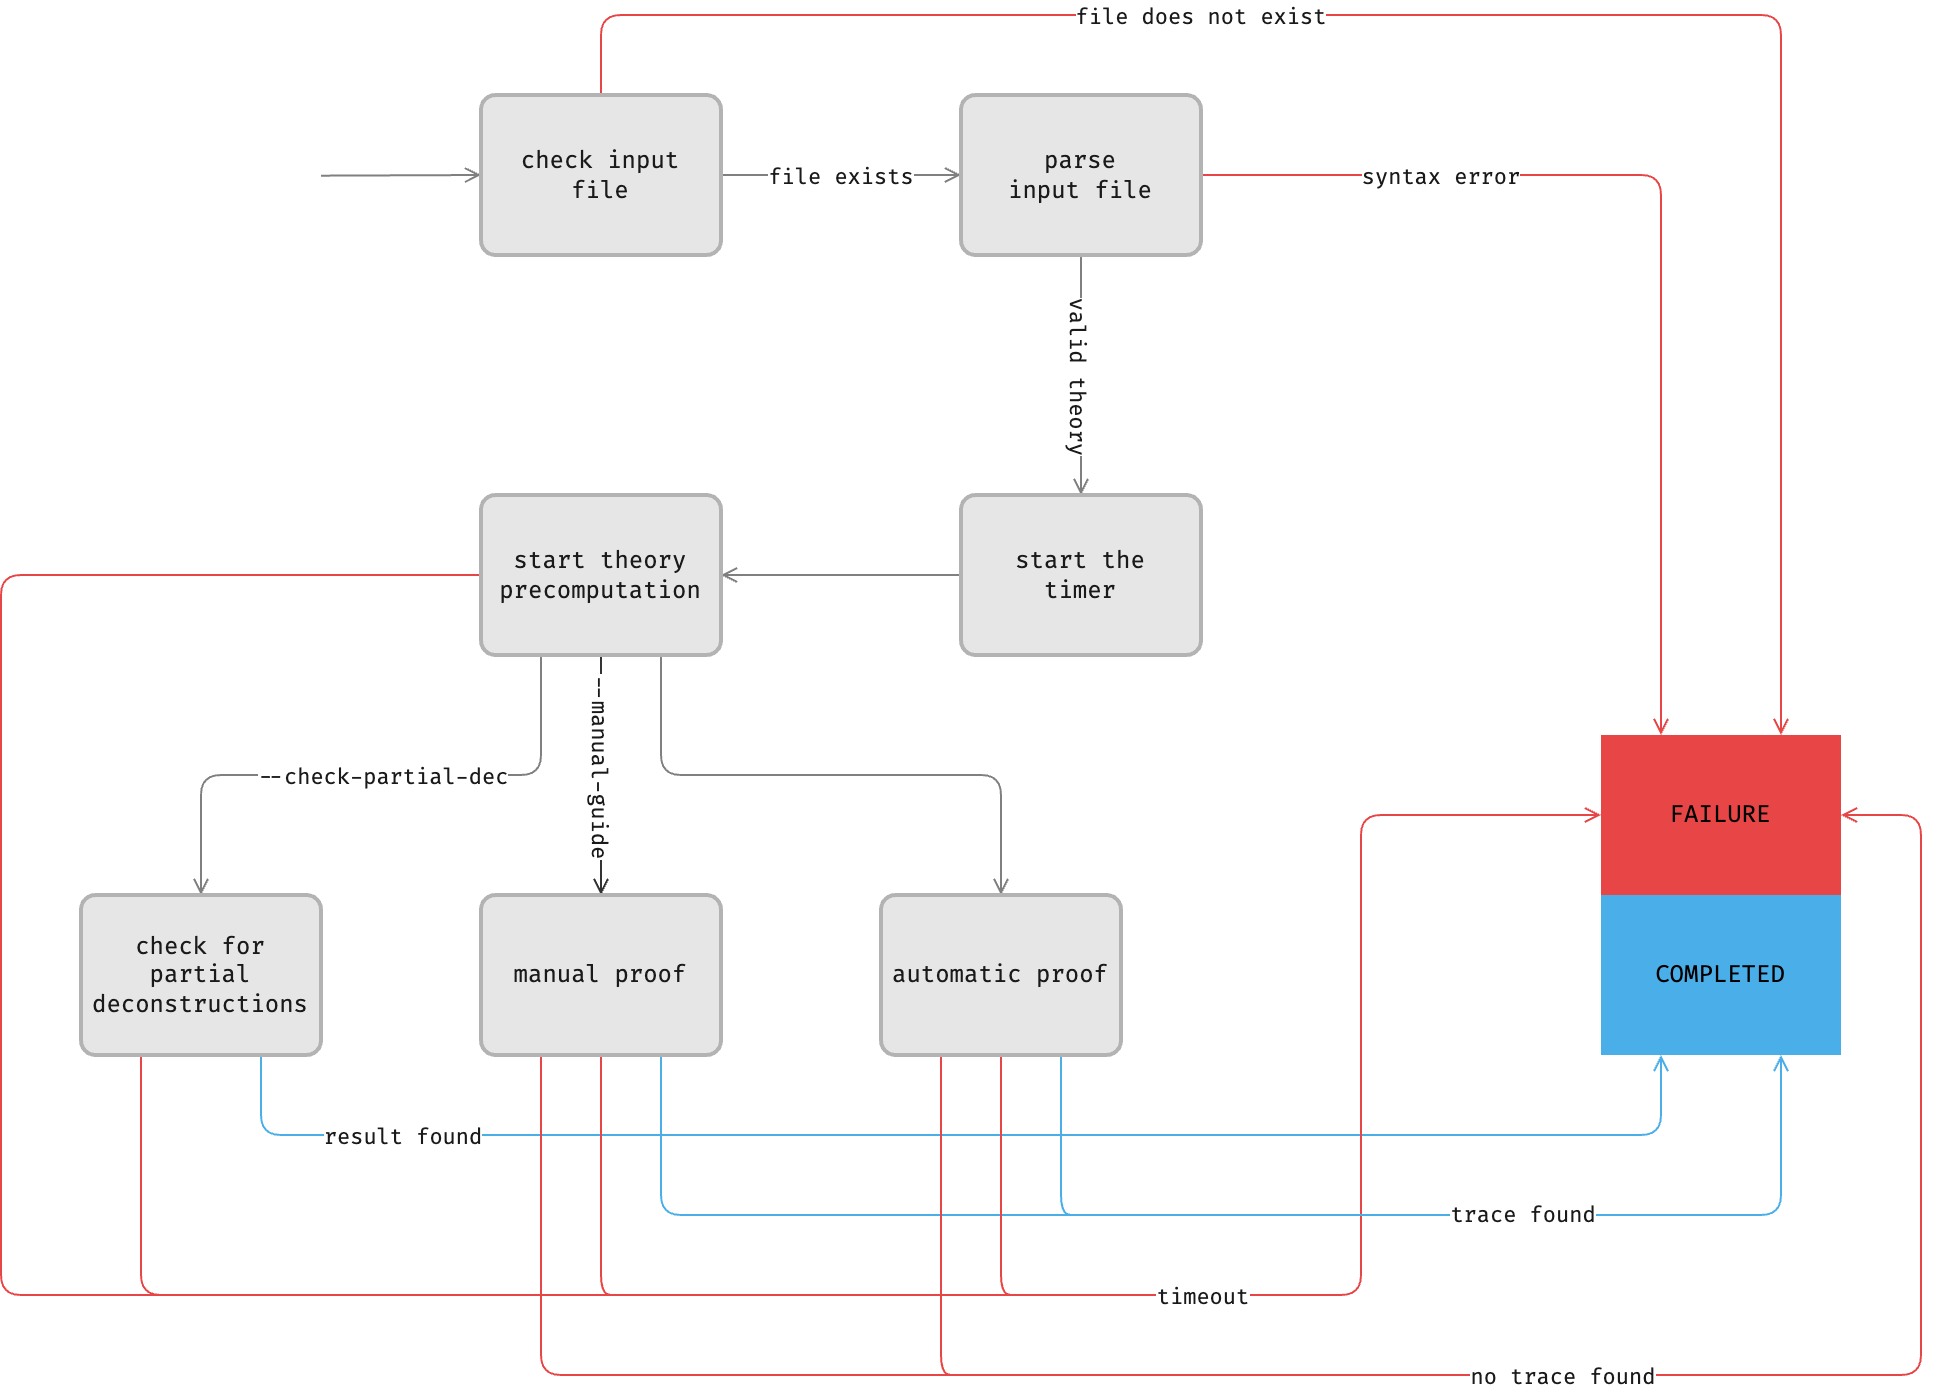

The diagram above was exported from draw.io. Its source (the exported page's mxGraphModel, read from the mxfile embedded in the PNG):
<mxGraphModel dx="1168" dy="727" grid="0" gridSize="10" guides="1" tooltips="1" connect="1" arrows="1" fold="1" page="1" pageScale="1" pageWidth="1169" pageHeight="827" background="#ffffff" math="0" shadow="0">
  <root>
    <mxCell id="0" />
    <mxCell id="1" parent="0" />
    <mxCell id="NWutSEZhSw1E27ig-qiw-1" style="edgeStyle=none;html=1;exitX=1;exitY=0.5;exitDx=0;exitDy=0;entryX=0;entryY=0.5;entryDx=0;entryDy=0;strokeColor=#808080;fontFamily=Fira Code;fontSource=https%3A%2F%2Ffonts.googleapis.com%2Fcss%3Ffamily%3DFira%2BCode;fontColor=#1A1A1A;startArrow=none;startFill=0;endArrow=open;endFill=0;" parent="1" source="ROnf_S6UzxzQ0ZAH-Nsj-1" target="ROnf_S6UzxzQ0ZAH-Nsj-2" edge="1">
      <mxGeometry relative="1" as="geometry" />
    </mxCell>
    <mxCell id="7Dd9QabHLnBAZ-WYzIgN-1" value="file exists" style="edgeLabel;html=1;align=center;verticalAlign=middle;resizable=0;points=[];fontFamily=Fira Code;fontColor=#1A1A1A;labelBackgroundColor=#FFFFFF;" parent="NWutSEZhSw1E27ig-qiw-1" vertex="1" connectable="0">
      <mxGeometry x="-0.2449" y="-2" relative="1" as="geometry">
        <mxPoint x="14" y="-2" as="offset" />
      </mxGeometry>
    </mxCell>
    <mxCell id="NWutSEZhSw1E27ig-qiw-8" style="edgeStyle=none;html=1;exitX=0;exitY=0.5;exitDx=0;exitDy=0;strokeColor=#808080;fontFamily=Fira Code;fontSource=https%3A%2F%2Ffonts.googleapis.com%2Fcss%3Ffamily%3DFira%2BCode;fontColor=#1A1A1A;startArrow=open;startFill=0;endArrow=none;endFill=0;" parent="1" source="ROnf_S6UzxzQ0ZAH-Nsj-1" edge="1">
      <mxGeometry relative="1" as="geometry">
        <mxPoint x="240" y="160.33333333333337" as="targetPoint" />
      </mxGeometry>
    </mxCell>
    <mxCell id="A94HzI6aptY8UjIYYsqY-3" style="edgeStyle=none;html=1;exitX=0.5;exitY=0;exitDx=0;exitDy=0;entryX=0.75;entryY=0;entryDx=0;entryDy=0;strokeColor=#E84646;fontFamily=Fira Code;fontSource=https%3A%2F%2Ffonts.googleapis.com%2Fcss%3Ffamily%3DFira%2BCode;fontColor=#1A1A1A;startArrow=none;startFill=0;endArrow=open;endFill=0;" parent="1" source="ROnf_S6UzxzQ0ZAH-Nsj-1" target="A94HzI6aptY8UjIYYsqY-1" edge="1">
      <mxGeometry relative="1" as="geometry">
        <Array as="points">
          <mxPoint x="380" y="80" />
          <mxPoint x="970" y="80" />
        </Array>
      </mxGeometry>
    </mxCell>
    <mxCell id="S0PZWi4tL6LPu6C6k0V5-1" value="file does not exist" style="edgeLabel;html=1;align=center;verticalAlign=middle;resizable=0;points=[];fontFamily=Fira Code;fontColor=#1A1A1A;labelBackgroundColor=#FFFFFF;" parent="A94HzI6aptY8UjIYYsqY-3" vertex="1" connectable="0">
      <mxGeometry x="-0.464" relative="1" as="geometry">
        <mxPoint x="74" as="offset" />
      </mxGeometry>
    </mxCell>
    <mxCell id="ROnf_S6UzxzQ0ZAH-Nsj-1" value="check input&lt;br&gt;file" style="rounded=1;whiteSpace=wrap;html=1;arcSize=9;fontFamily=Fira Code;fontSource=https%3A%2F%2Ffonts.googleapis.com%2Fcss%3Ffamily%3DFira%2BCode;fillColor=#E6E6E6;fontColor=#1A1A1A;strokeColor=#B3B3B3;strokeWidth=2;" parent="1" vertex="1">
      <mxGeometry x="320" y="120" width="120" height="80" as="geometry" />
    </mxCell>
    <mxCell id="NWutSEZhSw1E27ig-qiw-3" style="edgeStyle=none;html=1;exitX=0.5;exitY=1;exitDx=0;exitDy=0;entryX=0.5;entryY=0;entryDx=0;entryDy=0;strokeColor=#808080;fontFamily=Fira Code;fontSource=https%3A%2F%2Ffonts.googleapis.com%2Fcss%3Ffamily%3DFira%2BCode;fontColor=#1A1A1A;startArrow=none;startFill=0;endArrow=open;endFill=0;" parent="1" source="ROnf_S6UzxzQ0ZAH-Nsj-2" target="ROnf_S6UzxzQ0ZAH-Nsj-3" edge="1">
      <mxGeometry relative="1" as="geometry" />
    </mxCell>
    <mxCell id="0QYnTCE9rR47tifkB5Ap-1" value="valid theory" style="edgeLabel;html=1;align=center;verticalAlign=middle;resizable=0;points=[];fontFamily=Fira Code;fontColor=#1A1A1A;labelBackgroundColor=#FFFFFF;rotation=90;" parent="NWutSEZhSw1E27ig-qiw-3" vertex="1" connectable="0">
      <mxGeometry x="-0.2037" relative="1" as="geometry">
        <mxPoint y="12" as="offset" />
      </mxGeometry>
    </mxCell>
    <mxCell id="A94HzI6aptY8UjIYYsqY-4" style="edgeStyle=none;html=1;exitX=1;exitY=0.5;exitDx=0;exitDy=0;entryX=0.25;entryY=0;entryDx=0;entryDy=0;strokeColor=#E84646;fontFamily=Fira Code;fontSource=https%3A%2F%2Ffonts.googleapis.com%2Fcss%3Ffamily%3DFira%2BCode;fontColor=#1A1A1A;startArrow=none;startFill=0;endArrow=open;endFill=0;" parent="1" source="ROnf_S6UzxzQ0ZAH-Nsj-2" target="A94HzI6aptY8UjIYYsqY-1" edge="1">
      <mxGeometry relative="1" as="geometry">
        <Array as="points">
          <mxPoint x="910" y="160" />
        </Array>
      </mxGeometry>
    </mxCell>
    <mxCell id="7Dd9QabHLnBAZ-WYzIgN-2" value="syntax error" style="edgeLabel;html=1;align=center;verticalAlign=middle;resizable=0;points=[];fontFamily=Fira Code;fontColor=#1A1A1A;labelBackgroundColor=#FFFFFF;" parent="A94HzI6aptY8UjIYYsqY-4" vertex="1" connectable="0">
      <mxGeometry x="-0.6655" y="1" relative="1" as="geometry">
        <mxPoint x="34" y="1" as="offset" />
      </mxGeometry>
    </mxCell>
    <mxCell id="ROnf_S6UzxzQ0ZAH-Nsj-2" value="parse&lt;br&gt;input file" style="rounded=1;whiteSpace=wrap;html=1;arcSize=9;fontFamily=Fira Code;fontSource=https%3A%2F%2Ffonts.googleapis.com%2Fcss%3Ffamily%3DFira%2BCode;fillColor=#E6E6E6;fontColor=#1A1A1A;strokeColor=#B3B3B3;strokeWidth=2;" parent="1" vertex="1">
      <mxGeometry x="560" y="120" width="120" height="80" as="geometry" />
    </mxCell>
    <mxCell id="NWutSEZhSw1E27ig-qiw-4" style="edgeStyle=none;html=1;exitX=0;exitY=0.5;exitDx=0;exitDy=0;entryX=1;entryY=0.5;entryDx=0;entryDy=0;strokeColor=#808080;fontFamily=Fira Code;fontSource=https%3A%2F%2Ffonts.googleapis.com%2Fcss%3Ffamily%3DFira%2BCode;fontColor=#1A1A1A;startArrow=none;startFill=0;endArrow=open;endFill=0;" parent="1" source="ROnf_S6UzxzQ0ZAH-Nsj-3" target="ROnf_S6UzxzQ0ZAH-Nsj-4" edge="1">
      <mxGeometry relative="1" as="geometry" />
    </mxCell>
    <mxCell id="ROnf_S6UzxzQ0ZAH-Nsj-3" value="start the&lt;br&gt;timer" style="rounded=1;whiteSpace=wrap;html=1;arcSize=9;fontFamily=Fira Code;fontSource=https%3A%2F%2Ffonts.googleapis.com%2Fcss%3Ffamily%3DFira%2BCode;fillColor=#E6E6E6;fontColor=#1A1A1A;strokeColor=#B3B3B3;strokeWidth=2;" parent="1" vertex="1">
      <mxGeometry x="560" y="320" width="120" height="80" as="geometry" />
    </mxCell>
    <mxCell id="NWutSEZhSw1E27ig-qiw-5" style="edgeStyle=none;html=1;exitX=0.25;exitY=1;exitDx=0;exitDy=0;entryX=0.5;entryY=0;entryDx=0;entryDy=0;strokeColor=#808080;fontFamily=Fira Code;fontSource=https%3A%2F%2Ffonts.googleapis.com%2Fcss%3Ffamily%3DFira%2BCode;fontColor=#1A1A1A;startArrow=none;startFill=0;endArrow=open;endFill=0;" parent="1" source="ROnf_S6UzxzQ0ZAH-Nsj-4" target="ROnf_S6UzxzQ0ZAH-Nsj-5" edge="1">
      <mxGeometry relative="1" as="geometry">
        <Array as="points">
          <mxPoint x="350" y="460" />
          <mxPoint x="180" y="460" />
        </Array>
      </mxGeometry>
    </mxCell>
    <mxCell id="sXTZyRNwutT2VbFRPYbZ-5" value="--check-partial-dec" style="edgeLabel;html=1;align=center;verticalAlign=middle;resizable=0;points=[];fontFamily=Fira Code;fontColor=#1A1A1A;labelBackgroundColor=#FFFFFF;" parent="NWutSEZhSw1E27ig-qiw-5" vertex="1" connectable="0">
      <mxGeometry x="0.3379" y="2" relative="1" as="geometry">
        <mxPoint x="54" y="-2" as="offset" />
      </mxGeometry>
    </mxCell>
    <mxCell id="NWutSEZhSw1E27ig-qiw-6" style="edgeStyle=none;html=1;exitX=0.75;exitY=1;exitDx=0;exitDy=0;entryX=0.5;entryY=0;entryDx=0;entryDy=0;strokeColor=#808080;fontFamily=Fira Code;fontSource=https%3A%2F%2Ffonts.googleapis.com%2Fcss%3Ffamily%3DFira%2BCode;fontColor=#1A1A1A;startArrow=none;startFill=0;endArrow=open;endFill=0;" parent="1" source="ROnf_S6UzxzQ0ZAH-Nsj-4" target="ROnf_S6UzxzQ0ZAH-Nsj-7" edge="1">
      <mxGeometry relative="1" as="geometry">
        <Array as="points">
          <mxPoint x="410" y="460" />
          <mxPoint x="580" y="460" />
        </Array>
      </mxGeometry>
    </mxCell>
    <mxCell id="NWutSEZhSw1E27ig-qiw-7" style="edgeStyle=none;html=1;exitX=0.5;exitY=1;exitDx=0;exitDy=0;entryX=0.5;entryY=0;entryDx=0;entryDy=0;strokeColor=#333333;fontFamily=Fira Code;fontSource=https%3A%2F%2Ffonts.googleapis.com%2Fcss%3Ffamily%3DFira%2BCode;fontColor=#1A1A1A;startArrow=none;startFill=0;endArrow=open;endFill=0;" parent="1" source="ROnf_S6UzxzQ0ZAH-Nsj-4" target="ROnf_S6UzxzQ0ZAH-Nsj-6" edge="1">
      <mxGeometry relative="1" as="geometry" />
    </mxCell>
    <mxCell id="sXTZyRNwutT2VbFRPYbZ-6" value="--manual-guide" style="edgeLabel;html=1;align=center;verticalAlign=middle;resizable=0;points=[];fontFamily=Fira Code;fontColor=#1A1A1A;rotation=90;labelBackgroundColor=#FFFFFF;" parent="NWutSEZhSw1E27ig-qiw-7" vertex="1" connectable="0">
      <mxGeometry x="0.155" relative="1" as="geometry">
        <mxPoint x="1" y="-14" as="offset" />
      </mxGeometry>
    </mxCell>
    <mxCell id="aNFEJzO2V1uubiJX_tMZ-2" style="edgeStyle=none;html=1;exitX=0;exitY=0.5;exitDx=0;exitDy=0;strokeColor=#E84646;fontFamily=Fira Code;fontSource=https%3A%2F%2Ffonts.googleapis.com%2Fcss%3Ffamily%3DFira%2BCode;fontColor=#1A1A1A;startArrow=none;startFill=0;endArrow=none;endFill=0;" parent="1" source="ROnf_S6UzxzQ0ZAH-Nsj-4" edge="1">
      <mxGeometry relative="1" as="geometry">
        <mxPoint x="160" y="720" as="targetPoint" />
        <Array as="points">
          <mxPoint x="80" y="360" />
          <mxPoint x="80" y="720" />
        </Array>
      </mxGeometry>
    </mxCell>
    <mxCell id="ROnf_S6UzxzQ0ZAH-Nsj-4" value="start theory precomputation" style="rounded=1;whiteSpace=wrap;html=1;arcSize=9;fontFamily=Fira Code;fontSource=https%3A%2F%2Ffonts.googleapis.com%2Fcss%3Ffamily%3DFira%2BCode;fillColor=#E6E6E6;fontColor=#1A1A1A;strokeColor=#B3B3B3;strokeWidth=2;" parent="1" vertex="1">
      <mxGeometry x="320" y="320" width="120" height="80" as="geometry" />
    </mxCell>
    <mxCell id="mqfNIqZ1DAov3PJILJUO-1" style="edgeStyle=none;html=1;exitX=0.75;exitY=1;exitDx=0;exitDy=0;entryX=0.25;entryY=1;entryDx=0;entryDy=0;strokeColor=#4AAEE8;fontFamily=Fira Code;fontSource=https%3A%2F%2Ffonts.googleapis.com%2Fcss%3Ffamily%3DFira%2BCode;fontColor=#1A1A1A;startArrow=none;startFill=0;endArrow=open;endFill=0;" parent="1" source="ROnf_S6UzxzQ0ZAH-Nsj-5" target="A94HzI6aptY8UjIYYsqY-2" edge="1">
      <mxGeometry relative="1" as="geometry">
        <Array as="points">
          <mxPoint x="210" y="640" />
          <mxPoint x="910" y="640" />
        </Array>
      </mxGeometry>
    </mxCell>
    <mxCell id="sXTZyRNwutT2VbFRPYbZ-2" value="result found" style="edgeLabel;html=1;align=center;verticalAlign=middle;resizable=0;points=[];fontFamily=Fira Code;fontColor=#1A1A1A;labelBackgroundColor=#FFFFFF;" parent="mqfNIqZ1DAov3PJILJUO-1" vertex="1" connectable="0">
      <mxGeometry x="-0.7922" relative="1" as="geometry">
        <mxPoint x="29" as="offset" />
      </mxGeometry>
    </mxCell>
    <mxCell id="mqfNIqZ1DAov3PJILJUO-3" style="edgeStyle=none;html=1;exitX=0.25;exitY=1;exitDx=0;exitDy=0;entryX=0;entryY=0.5;entryDx=0;entryDy=0;strokeColor=#E84646;fontFamily=Fira Code;fontSource=https%3A%2F%2Ffonts.googleapis.com%2Fcss%3Ffamily%3DFira%2BCode;fontColor=#1A1A1A;startArrow=none;startFill=0;endArrow=open;endFill=0;" parent="1" source="ROnf_S6UzxzQ0ZAH-Nsj-5" target="A94HzI6aptY8UjIYYsqY-1" edge="1">
      <mxGeometry relative="1" as="geometry">
        <Array as="points">
          <mxPoint x="150" y="720" />
          <mxPoint x="760" y="720" />
          <mxPoint x="760" y="480" />
        </Array>
      </mxGeometry>
    </mxCell>
    <mxCell id="0QYnTCE9rR47tifkB5Ap-2" value="timeout" style="edgeLabel;html=1;align=center;verticalAlign=middle;resizable=0;points=[];fontFamily=Fira Code;fontColor=#1A1A1A;labelBackgroundColor=#FFFFFF;" parent="mqfNIqZ1DAov3PJILJUO-3" vertex="1" connectable="0">
      <mxGeometry x="0.1273" relative="1" as="geometry">
        <mxPoint x="36" as="offset" />
      </mxGeometry>
    </mxCell>
    <mxCell id="ROnf_S6UzxzQ0ZAH-Nsj-5" value="check for partial deconstructions" style="rounded=1;whiteSpace=wrap;html=1;arcSize=9;fontFamily=Fira Code;fontSource=https%3A%2F%2Ffonts.googleapis.com%2Fcss%3Ffamily%3DFira%2BCode;fillColor=#E6E6E6;fontColor=#1A1A1A;strokeColor=#B3B3B3;strokeWidth=2;" parent="1" vertex="1">
      <mxGeometry x="120" y="520" width="120" height="80" as="geometry" />
    </mxCell>
    <mxCell id="mqfNIqZ1DAov3PJILJUO-2" style="edgeStyle=none;html=1;exitX=0.75;exitY=1;exitDx=0;exitDy=0;entryX=0.75;entryY=1;entryDx=0;entryDy=0;strokeColor=#4AAEE8;fontFamily=Fira Code;fontSource=https%3A%2F%2Ffonts.googleapis.com%2Fcss%3Ffamily%3DFira%2BCode;fontColor=#1A1A1A;startArrow=none;startFill=0;endArrow=open;endFill=0;" parent="1" source="ROnf_S6UzxzQ0ZAH-Nsj-6" target="A94HzI6aptY8UjIYYsqY-2" edge="1">
      <mxGeometry relative="1" as="geometry">
        <Array as="points">
          <mxPoint x="410" y="680" />
          <mxPoint x="970" y="680" />
        </Array>
      </mxGeometry>
    </mxCell>
    <mxCell id="sXTZyRNwutT2VbFRPYbZ-4" value="&lt;span style=&quot;background-color: rgb(255, 255, 255);&quot;&gt;trace found&lt;/span&gt;" style="edgeLabel;html=1;align=center;verticalAlign=middle;resizable=0;points=[];fontFamily=Fira Code;fontColor=#1A1A1A;" parent="mqfNIqZ1DAov3PJILJUO-2" vertex="1" connectable="0">
      <mxGeometry x="0.3097" y="1" relative="1" as="geometry">
        <mxPoint x="39" as="offset" />
      </mxGeometry>
    </mxCell>
    <mxCell id="aNFEJzO2V1uubiJX_tMZ-1" style="edgeStyle=none;html=1;exitX=0.25;exitY=1;exitDx=0;exitDy=0;entryX=1;entryY=0.5;entryDx=0;entryDy=0;strokeColor=#E84646;fontFamily=Fira Code;fontSource=https%3A%2F%2Ffonts.googleapis.com%2Fcss%3Ffamily%3DFira%2BCode;fontColor=#1A1A1A;startArrow=none;startFill=0;endArrow=open;endFill=0;" parent="1" source="ROnf_S6UzxzQ0ZAH-Nsj-6" target="A94HzI6aptY8UjIYYsqY-1" edge="1">
      <mxGeometry relative="1" as="geometry">
        <Array as="points">
          <mxPoint x="350" y="760" />
          <mxPoint x="1040" y="760" />
          <mxPoint x="1040" y="480" />
        </Array>
      </mxGeometry>
    </mxCell>
    <mxCell id="sXTZyRNwutT2VbFRPYbZ-1" value="no trace found" style="edgeLabel;html=1;align=center;verticalAlign=middle;resizable=0;points=[];fontFamily=Fira Code;fontColor=#1A1A1A;labelBackgroundColor=#FFFFFF;" parent="aNFEJzO2V1uubiJX_tMZ-1" vertex="1" connectable="0">
      <mxGeometry x="0.0616" y="2" relative="1" as="geometry">
        <mxPoint x="49" y="2" as="offset" />
      </mxGeometry>
    </mxCell>
    <mxCell id="FPHNUKAA13WP9XXBeVZQ-1" style="edgeStyle=none;html=1;exitX=0.5;exitY=1;exitDx=0;exitDy=0;strokeColor=#E84646;fontFamily=Fira Code;fontSource=https%3A%2F%2Ffonts.googleapis.com%2Fcss%3Ffamily%3DFira%2BCode;fontColor=#1A1A1A;startArrow=none;startFill=0;endArrow=none;endFill=0;" parent="1" source="ROnf_S6UzxzQ0ZAH-Nsj-6" edge="1">
      <mxGeometry relative="1" as="geometry">
        <mxPoint x="390" y="720" as="targetPoint" />
        <Array as="points">
          <mxPoint x="380" y="720" />
        </Array>
      </mxGeometry>
    </mxCell>
    <mxCell id="ROnf_S6UzxzQ0ZAH-Nsj-6" value="manual proof" style="rounded=1;whiteSpace=wrap;html=1;arcSize=9;fontFamily=Fira Code;fontSource=https%3A%2F%2Ffonts.googleapis.com%2Fcss%3Ffamily%3DFira%2BCode;fillColor=#E6E6E6;fontColor=#1A1A1A;strokeColor=#B3B3B3;strokeWidth=2;" parent="1" vertex="1">
      <mxGeometry x="320" y="520" width="120" height="80" as="geometry" />
    </mxCell>
    <mxCell id="mqfNIqZ1DAov3PJILJUO-8" style="edgeStyle=none;html=1;exitX=0.75;exitY=1;exitDx=0;exitDy=0;strokeColor=#4AAEE8;fontFamily=Fira Code;fontSource=https%3A%2F%2Ffonts.googleapis.com%2Fcss%3Ffamily%3DFira%2BCode;fontColor=#1A1A1A;startArrow=none;startFill=0;endArrow=none;endFill=0;" parent="1" source="ROnf_S6UzxzQ0ZAH-Nsj-7" edge="1">
      <mxGeometry relative="1" as="geometry">
        <mxPoint x="620" y="680" as="targetPoint" />
        <Array as="points">
          <mxPoint x="610" y="680" />
        </Array>
      </mxGeometry>
    </mxCell>
    <mxCell id="FPHNUKAA13WP9XXBeVZQ-2" style="edgeStyle=none;html=1;exitX=0.5;exitY=1;exitDx=0;exitDy=0;strokeColor=#E84646;fontFamily=Fira Code;fontSource=https%3A%2F%2Ffonts.googleapis.com%2Fcss%3Ffamily%3DFira%2BCode;fontColor=#1A1A1A;startArrow=none;startFill=0;endArrow=none;endFill=0;" parent="1" source="ROnf_S6UzxzQ0ZAH-Nsj-7" edge="1">
      <mxGeometry relative="1" as="geometry">
        <mxPoint x="590" y="720" as="targetPoint" />
        <Array as="points">
          <mxPoint x="580" y="720" />
        </Array>
      </mxGeometry>
    </mxCell>
    <mxCell id="FPHNUKAA13WP9XXBeVZQ-4" style="edgeStyle=none;html=1;exitX=0.25;exitY=1;exitDx=0;exitDy=0;strokeColor=#E84646;fontFamily=Fira Code;fontSource=https%3A%2F%2Ffonts.googleapis.com%2Fcss%3Ffamily%3DFira%2BCode;fontColor=#1A1A1A;startArrow=none;startFill=0;endArrow=none;endFill=0;" parent="1" source="ROnf_S6UzxzQ0ZAH-Nsj-7" edge="1">
      <mxGeometry relative="1" as="geometry">
        <mxPoint x="560" y="760" as="targetPoint" />
        <Array as="points">
          <mxPoint x="550" y="760" />
        </Array>
      </mxGeometry>
    </mxCell>
    <mxCell id="ROnf_S6UzxzQ0ZAH-Nsj-7" value="automatic proof" style="rounded=1;whiteSpace=wrap;html=1;arcSize=9;fontFamily=Fira Code;fontSource=https%3A%2F%2Ffonts.googleapis.com%2Fcss%3Ffamily%3DFira%2BCode;fillColor=#E6E6E6;fontColor=#1A1A1A;strokeColor=#B3B3B3;strokeWidth=2;" parent="1" vertex="1">
      <mxGeometry x="520" y="520" width="120" height="80" as="geometry" />
    </mxCell>
    <mxCell id="A94HzI6aptY8UjIYYsqY-1" value="FAILURE" style="rounded=1;whiteSpace=wrap;html=1;arcSize=0;fontFamily=Fira Code;fontSource=https%3A%2F%2Ffonts.googleapis.com%2Fcss%3Ffamily%3DFira%2BCode;fillColor=#E84646;strokeColor=none;" parent="1" vertex="1">
      <mxGeometry x="880" y="440" width="120" height="80" as="geometry" />
    </mxCell>
    <mxCell id="A94HzI6aptY8UjIYYsqY-2" value="COMPLETED" style="rounded=1;whiteSpace=wrap;html=1;arcSize=0;fontFamily=Fira Code;fontSource=https%3A%2F%2Ffonts.googleapis.com%2Fcss%3Ffamily%3DFira%2BCode;strokeColor=none;fillColor=#4AAEE8;" parent="1" vertex="1">
      <mxGeometry x="880" y="520" width="120" height="80" as="geometry" />
    </mxCell>
  </root>
</mxGraphModel>